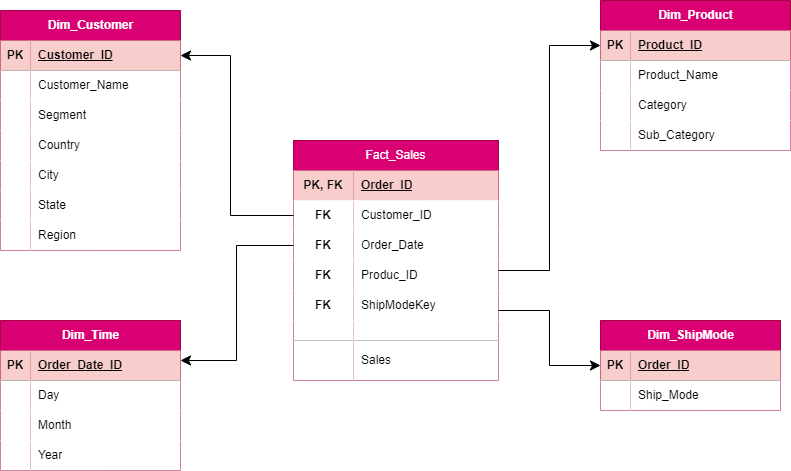

The diagram above was exported from draw.io. Its source (the exported page's mxGraphModel, read from the mxfile embedded in the PNG):
<mxGraphModel dx="720" dy="611" grid="0" gridSize="10" guides="1" tooltips="1" connect="1" arrows="1" fold="1" page="1" pageScale="1" pageWidth="850" pageHeight="1100" math="0" shadow="0">
  <root>
    <mxCell id="0" />
    <mxCell id="1" parent="0" />
    <object label="Fact_Sales" Name="" id="2">
      <mxCell style="shape=table;startSize=30;container=1;collapsible=1;childLayout=tableLayout;fixedRows=1;rowLines=0;align=center;resizeLast=1;html=1;whiteSpace=wrap;fillColor=#d80073;fontColor=#ffffff;strokeColor=#A50040;" parent="1" vertex="1">
        <mxGeometry x="323" y="170" width="205" height="240" as="geometry">
          <mxRectangle x="280" y="190" width="70" height="30" as="alternateBounds" />
        </mxGeometry>
      </mxCell>
    </object>
    <mxCell id="3" value="" style="shape=tableRow;horizontal=0;startSize=0;swimlaneHead=0;swimlaneBody=0;fillColor=none;collapsible=0;dropTarget=0;points=[[0,0.5],[1,0.5]];portConstraint=eastwest;top=0;left=0;right=0;bottom=0;html=1;" parent="2" vertex="1">
      <mxGeometry y="30" width="205" height="30" as="geometry" />
    </mxCell>
    <mxCell id="4" value="PK, FK" style="shape=partialRectangle;connectable=0;fillColor=#f8cecc;top=0;left=0;bottom=0;right=0;fontStyle=1;overflow=hidden;html=1;whiteSpace=wrap;strokeColor=#b85450;" parent="3" vertex="1">
      <mxGeometry width="60" height="30" as="geometry">
        <mxRectangle width="60" height="30" as="alternateBounds" />
      </mxGeometry>
    </mxCell>
    <mxCell id="5" value="Order_ID" style="shape=partialRectangle;connectable=0;fillColor=#f8cecc;top=0;left=0;bottom=0;right=0;align=left;spacingLeft=6;fontStyle=5;overflow=hidden;html=1;whiteSpace=wrap;strokeColor=#b85450;" parent="3" vertex="1">
      <mxGeometry x="60" width="145" height="30" as="geometry">
        <mxRectangle width="145" height="30" as="alternateBounds" />
      </mxGeometry>
    </mxCell>
    <mxCell id="25" style="shape=tableRow;horizontal=0;startSize=0;swimlaneHead=0;swimlaneBody=0;fillColor=none;collapsible=0;dropTarget=0;points=[[0,0.5],[1,0.5]];portConstraint=eastwest;top=0;left=0;right=0;bottom=0;html=1;" parent="2" vertex="1">
      <mxGeometry y="60" width="205" height="30" as="geometry" />
    </mxCell>
    <mxCell id="26" value="FK" style="shape=partialRectangle;connectable=0;top=0;left=0;bottom=0;right=0;fontStyle=1;overflow=hidden;html=1;whiteSpace=wrap;" parent="25" vertex="1">
      <mxGeometry width="60" height="30" as="geometry">
        <mxRectangle width="60" height="30" as="alternateBounds" />
      </mxGeometry>
    </mxCell>
    <mxCell id="27" value="&lt;span style=&quot;color: rgb(0, 0, 0);&quot;&gt;Customer_ID&lt;/span&gt;" style="shape=partialRectangle;connectable=0;top=0;left=0;bottom=0;right=0;align=left;spacingLeft=6;fontStyle=0;overflow=hidden;html=1;whiteSpace=wrap;verticalAlign=middle;" parent="25" vertex="1">
      <mxGeometry x="60" width="145" height="30" as="geometry">
        <mxRectangle width="145" height="30" as="alternateBounds" />
      </mxGeometry>
    </mxCell>
    <mxCell id="46" style="shape=tableRow;horizontal=0;startSize=0;swimlaneHead=0;swimlaneBody=0;fillColor=none;collapsible=0;dropTarget=0;points=[[0,0.5],[1,0.5]];portConstraint=eastwest;top=0;left=0;right=0;bottom=0;html=1;" parent="2" vertex="1">
      <mxGeometry y="90" width="205" height="30" as="geometry" />
    </mxCell>
    <mxCell id="47" value="FK" style="shape=partialRectangle;connectable=0;top=0;left=0;bottom=0;right=0;fontStyle=1;overflow=hidden;html=1;whiteSpace=wrap;" parent="46" vertex="1">
      <mxGeometry width="60" height="30" as="geometry">
        <mxRectangle width="60" height="30" as="alternateBounds" />
      </mxGeometry>
    </mxCell>
    <mxCell id="48" value="Order_Date" style="shape=partialRectangle;connectable=0;top=0;left=0;bottom=0;right=0;align=left;spacingLeft=6;fontStyle=0;overflow=hidden;html=1;whiteSpace=wrap;verticalAlign=middle;" parent="46" vertex="1">
      <mxGeometry x="60" width="145" height="30" as="geometry">
        <mxRectangle width="145" height="30" as="alternateBounds" />
      </mxGeometry>
    </mxCell>
    <mxCell id="49" style="shape=tableRow;horizontal=0;startSize=0;swimlaneHead=0;swimlaneBody=0;fillColor=none;collapsible=0;dropTarget=0;points=[[0,0.5],[1,0.5]];portConstraint=eastwest;top=0;left=0;right=0;bottom=0;html=1;" parent="2" vertex="1">
      <mxGeometry y="120" width="205" height="30" as="geometry" />
    </mxCell>
    <mxCell id="50" value="FK" style="shape=partialRectangle;connectable=0;top=0;left=0;bottom=0;right=0;fontStyle=1;overflow=hidden;html=1;whiteSpace=wrap;" parent="49" vertex="1">
      <mxGeometry width="60" height="30" as="geometry">
        <mxRectangle width="60" height="30" as="alternateBounds" />
      </mxGeometry>
    </mxCell>
    <mxCell id="51" value="Produc_ID" style="shape=partialRectangle;connectable=0;top=0;left=0;bottom=0;right=0;align=left;spacingLeft=6;fontStyle=0;overflow=hidden;html=1;whiteSpace=wrap;verticalAlign=middle;" parent="49" vertex="1">
      <mxGeometry x="60" width="145" height="30" as="geometry">
        <mxRectangle width="145" height="30" as="alternateBounds" />
      </mxGeometry>
    </mxCell>
    <mxCell id="43" style="shape=tableRow;horizontal=0;startSize=0;swimlaneHead=0;swimlaneBody=0;fillColor=none;collapsible=0;dropTarget=0;points=[[0,0.5],[1,0.5]];portConstraint=eastwest;top=0;left=0;right=0;bottom=0;html=1;" parent="2" vertex="1">
      <mxGeometry y="150" width="205" height="30" as="geometry" />
    </mxCell>
    <mxCell id="44" value="FK" style="shape=partialRectangle;connectable=0;top=0;left=0;bottom=0;right=0;fontStyle=1;overflow=hidden;html=1;whiteSpace=wrap;" parent="43" vertex="1">
      <mxGeometry width="60" height="30" as="geometry">
        <mxRectangle width="60" height="30" as="alternateBounds" />
      </mxGeometry>
    </mxCell>
    <mxCell id="45" value="ShipModeKey" style="shape=partialRectangle;connectable=0;top=0;left=0;bottom=0;right=0;align=left;spacingLeft=6;fontStyle=0;overflow=hidden;html=1;whiteSpace=wrap;verticalAlign=middle;" parent="43" vertex="1">
      <mxGeometry x="60" width="145" height="30" as="geometry">
        <mxRectangle width="145" height="30" as="alternateBounds" />
      </mxGeometry>
    </mxCell>
    <mxCell id="6" value="" style="shape=tableRow;horizontal=0;startSize=0;swimlaneHead=0;swimlaneBody=0;fillColor=none;collapsible=0;dropTarget=0;points=[[0,0.5],[1,0.5]];portConstraint=eastwest;top=0;left=0;right=0;bottom=1;html=1;" parent="2" vertex="1">
      <mxGeometry y="180" width="205" height="20" as="geometry" />
    </mxCell>
    <mxCell id="7" value="" style="shape=partialRectangle;connectable=0;top=0;left=0;bottom=0;right=0;fontStyle=1;overflow=hidden;html=1;whiteSpace=wrap;" parent="6" vertex="1">
      <mxGeometry width="60" height="20" as="geometry">
        <mxRectangle width="60" height="20" as="alternateBounds" />
      </mxGeometry>
    </mxCell>
    <mxCell id="8" value="" style="shape=partialRectangle;connectable=0;top=0;left=0;bottom=0;right=0;align=left;spacingLeft=6;fontStyle=5;overflow=hidden;html=1;whiteSpace=wrap;" parent="6" vertex="1">
      <mxGeometry x="60" width="145" height="20" as="geometry">
        <mxRectangle width="145" height="20" as="alternateBounds" />
      </mxGeometry>
    </mxCell>
    <mxCell id="9" value="" style="shape=tableRow;horizontal=0;startSize=0;swimlaneHead=0;swimlaneBody=0;fillColor=none;collapsible=0;dropTarget=0;points=[[0,0.5],[1,0.5]];portConstraint=eastwest;top=0;left=0;right=0;bottom=0;html=1;" parent="2" vertex="1">
      <mxGeometry y="200" width="205" height="40" as="geometry" />
    </mxCell>
    <mxCell id="10" value="" style="shape=partialRectangle;connectable=0;top=0;left=0;bottom=0;right=0;editable=1;overflow=hidden;html=1;whiteSpace=wrap;" parent="9" vertex="1">
      <mxGeometry width="60" height="40" as="geometry">
        <mxRectangle width="60" height="40" as="alternateBounds" />
      </mxGeometry>
    </mxCell>
    <mxCell id="11" value="Sales" style="shape=partialRectangle;connectable=0;top=0;left=0;bottom=0;right=0;align=left;spacingLeft=6;overflow=hidden;html=1;whiteSpace=wrap;" parent="9" vertex="1">
      <mxGeometry x="60" width="145" height="40" as="geometry">
        <mxRectangle width="145" height="40" as="alternateBounds" />
      </mxGeometry>
    </mxCell>
    <mxCell id="54" value="Dim_Customer" style="shape=table;startSize=30;container=1;collapsible=1;childLayout=tableLayout;fixedRows=1;rowLines=0;fontStyle=1;align=center;resizeLast=1;html=1;fillColor=#d80073;strokeColor=#A50040;fontColor=#ffffff;" parent="1" vertex="1">
      <mxGeometry x="30" y="40" width="180" height="240" as="geometry" />
    </mxCell>
    <mxCell id="55" value="" style="shape=tableRow;horizontal=0;startSize=0;swimlaneHead=0;swimlaneBody=0;fillColor=none;collapsible=0;dropTarget=0;points=[[0,0.5],[1,0.5]];portConstraint=eastwest;top=0;left=0;right=0;bottom=1;" parent="54" vertex="1">
      <mxGeometry y="30" width="180" height="30" as="geometry" />
    </mxCell>
    <mxCell id="56" value="PK" style="shape=partialRectangle;connectable=0;fillColor=#f8cecc;top=0;left=0;bottom=0;right=0;fontStyle=1;overflow=hidden;whiteSpace=wrap;html=1;strokeColor=#b85450;" parent="55" vertex="1">
      <mxGeometry width="30" height="30" as="geometry">
        <mxRectangle width="30" height="30" as="alternateBounds" />
      </mxGeometry>
    </mxCell>
    <mxCell id="57" value="Customer_ID" style="shape=partialRectangle;connectable=0;fillColor=#f8cecc;top=0;left=0;bottom=0;right=0;align=left;spacingLeft=6;fontStyle=5;overflow=hidden;whiteSpace=wrap;html=1;strokeColor=#b85450;" parent="55" vertex="1">
      <mxGeometry x="30" width="150" height="30" as="geometry">
        <mxRectangle width="150" height="30" as="alternateBounds" />
      </mxGeometry>
    </mxCell>
    <mxCell id="58" value="" style="shape=tableRow;horizontal=0;startSize=0;swimlaneHead=0;swimlaneBody=0;fillColor=none;collapsible=0;dropTarget=0;points=[[0,0.5],[1,0.5]];portConstraint=eastwest;top=0;left=0;right=0;bottom=0;" parent="54" vertex="1">
      <mxGeometry y="60" width="180" height="30" as="geometry" />
    </mxCell>
    <mxCell id="59" value="" style="shape=partialRectangle;connectable=0;top=0;left=0;bottom=0;right=0;editable=1;overflow=hidden;whiteSpace=wrap;html=1;" parent="58" vertex="1">
      <mxGeometry width="30" height="30" as="geometry">
        <mxRectangle width="30" height="30" as="alternateBounds" />
      </mxGeometry>
    </mxCell>
    <mxCell id="60" value="Customer_Name" style="shape=partialRectangle;connectable=0;top=0;left=0;bottom=0;right=0;align=left;spacingLeft=6;overflow=hidden;whiteSpace=wrap;html=1;" parent="58" vertex="1">
      <mxGeometry x="30" width="150" height="30" as="geometry">
        <mxRectangle width="150" height="30" as="alternateBounds" />
      </mxGeometry>
    </mxCell>
    <mxCell id="73" style="shape=tableRow;horizontal=0;startSize=0;swimlaneHead=0;swimlaneBody=0;fillColor=none;collapsible=0;dropTarget=0;points=[[0,0.5],[1,0.5]];portConstraint=eastwest;top=0;left=0;right=0;bottom=0;" parent="54" vertex="1">
      <mxGeometry y="90" width="180" height="30" as="geometry" />
    </mxCell>
    <mxCell id="74" style="shape=partialRectangle;connectable=0;top=0;left=0;bottom=0;right=0;editable=1;overflow=hidden;whiteSpace=wrap;html=1;" parent="73" vertex="1">
      <mxGeometry width="30" height="30" as="geometry">
        <mxRectangle width="30" height="30" as="alternateBounds" />
      </mxGeometry>
    </mxCell>
    <mxCell id="75" value="Segment" style="shape=partialRectangle;connectable=0;top=0;left=0;bottom=0;right=0;align=left;spacingLeft=6;overflow=hidden;whiteSpace=wrap;html=1;" parent="73" vertex="1">
      <mxGeometry x="30" width="150" height="30" as="geometry">
        <mxRectangle width="150" height="30" as="alternateBounds" />
      </mxGeometry>
    </mxCell>
    <mxCell id="70" style="shape=tableRow;horizontal=0;startSize=0;swimlaneHead=0;swimlaneBody=0;fillColor=none;collapsible=0;dropTarget=0;points=[[0,0.5],[1,0.5]];portConstraint=eastwest;top=0;left=0;right=0;bottom=0;" parent="54" vertex="1">
      <mxGeometry y="120" width="180" height="30" as="geometry" />
    </mxCell>
    <mxCell id="71" style="shape=partialRectangle;connectable=0;top=0;left=0;bottom=0;right=0;editable=1;overflow=hidden;whiteSpace=wrap;html=1;" parent="70" vertex="1">
      <mxGeometry width="30" height="30" as="geometry">
        <mxRectangle width="30" height="30" as="alternateBounds" />
      </mxGeometry>
    </mxCell>
    <mxCell id="72" value="Country" style="shape=partialRectangle;connectable=0;top=0;left=0;bottom=0;right=0;align=left;spacingLeft=6;overflow=hidden;whiteSpace=wrap;html=1;" parent="70" vertex="1">
      <mxGeometry x="30" width="150" height="30" as="geometry">
        <mxRectangle width="150" height="30" as="alternateBounds" />
      </mxGeometry>
    </mxCell>
    <mxCell id="67" style="shape=tableRow;horizontal=0;startSize=0;swimlaneHead=0;swimlaneBody=0;fillColor=none;collapsible=0;dropTarget=0;points=[[0,0.5],[1,0.5]];portConstraint=eastwest;top=0;left=0;right=0;bottom=0;" parent="54" vertex="1">
      <mxGeometry y="150" width="180" height="30" as="geometry" />
    </mxCell>
    <mxCell id="68" style="shape=partialRectangle;connectable=0;top=0;left=0;bottom=0;right=0;editable=1;overflow=hidden;whiteSpace=wrap;html=1;" parent="67" vertex="1">
      <mxGeometry width="30" height="30" as="geometry">
        <mxRectangle width="30" height="30" as="alternateBounds" />
      </mxGeometry>
    </mxCell>
    <mxCell id="69" value="City" style="shape=partialRectangle;connectable=0;top=0;left=0;bottom=0;right=0;align=left;spacingLeft=6;overflow=hidden;whiteSpace=wrap;html=1;" parent="67" vertex="1">
      <mxGeometry x="30" width="150" height="30" as="geometry">
        <mxRectangle width="150" height="30" as="alternateBounds" />
      </mxGeometry>
    </mxCell>
    <mxCell id="61" value="" style="shape=tableRow;horizontal=0;startSize=0;swimlaneHead=0;swimlaneBody=0;fillColor=none;collapsible=0;dropTarget=0;points=[[0,0.5],[1,0.5]];portConstraint=eastwest;top=0;left=0;right=0;bottom=0;" parent="54" vertex="1">
      <mxGeometry y="180" width="180" height="30" as="geometry" />
    </mxCell>
    <mxCell id="62" value="" style="shape=partialRectangle;connectable=0;top=0;left=0;bottom=0;right=0;editable=1;overflow=hidden;whiteSpace=wrap;html=1;" parent="61" vertex="1">
      <mxGeometry width="30" height="30" as="geometry">
        <mxRectangle width="30" height="30" as="alternateBounds" />
      </mxGeometry>
    </mxCell>
    <mxCell id="63" value="State" style="shape=partialRectangle;connectable=0;top=0;left=0;bottom=0;right=0;align=left;spacingLeft=6;overflow=hidden;whiteSpace=wrap;html=1;" parent="61" vertex="1">
      <mxGeometry x="30" width="150" height="30" as="geometry">
        <mxRectangle width="150" height="30" as="alternateBounds" />
      </mxGeometry>
    </mxCell>
    <mxCell id="64" value="" style="shape=tableRow;horizontal=0;startSize=0;swimlaneHead=0;swimlaneBody=0;fillColor=none;collapsible=0;dropTarget=0;points=[[0,0.5],[1,0.5]];portConstraint=eastwest;top=0;left=0;right=0;bottom=0;" parent="54" vertex="1">
      <mxGeometry y="210" width="180" height="30" as="geometry" />
    </mxCell>
    <mxCell id="65" value="" style="shape=partialRectangle;connectable=0;top=0;left=0;bottom=0;right=0;editable=1;overflow=hidden;whiteSpace=wrap;html=1;" parent="64" vertex="1">
      <mxGeometry width="30" height="30" as="geometry">
        <mxRectangle width="30" height="30" as="alternateBounds" />
      </mxGeometry>
    </mxCell>
    <mxCell id="66" value="Region" style="shape=partialRectangle;connectable=0;top=0;left=0;bottom=0;right=0;align=left;spacingLeft=6;overflow=hidden;whiteSpace=wrap;html=1;" parent="64" vertex="1">
      <mxGeometry x="30" width="150" height="30" as="geometry">
        <mxRectangle width="150" height="30" as="alternateBounds" />
      </mxGeometry>
    </mxCell>
    <mxCell id="76" value="Dim_Product" style="shape=table;startSize=30;container=1;collapsible=1;childLayout=tableLayout;fixedRows=1;rowLines=0;fontStyle=1;align=center;resizeLast=1;html=1;fillColor=#d80073;strokeColor=#A50040;fontColor=#ffffff;" parent="1" vertex="1">
      <mxGeometry x="630" y="30" width="190" height="150" as="geometry" />
    </mxCell>
    <mxCell id="77" value="" style="shape=tableRow;horizontal=0;startSize=0;swimlaneHead=0;swimlaneBody=0;fillColor=none;collapsible=0;dropTarget=0;points=[[0,0.5],[1,0.5]];portConstraint=eastwest;top=0;left=0;right=0;bottom=1;" parent="76" vertex="1">
      <mxGeometry y="30" width="190" height="30" as="geometry" />
    </mxCell>
    <mxCell id="78" value="PK" style="shape=partialRectangle;connectable=0;top=0;left=0;bottom=0;right=0;fontStyle=1;overflow=hidden;whiteSpace=wrap;html=1;fillColor=#f8cecc;strokeColor=#b85450;" parent="77" vertex="1">
      <mxGeometry width="30" height="30" as="geometry">
        <mxRectangle width="30" height="30" as="alternateBounds" />
      </mxGeometry>
    </mxCell>
    <mxCell id="79" value="Product_ID" style="shape=partialRectangle;connectable=0;top=0;left=0;bottom=0;right=0;align=left;spacingLeft=6;fontStyle=5;overflow=hidden;whiteSpace=wrap;html=1;fillColor=#f8cecc;strokeColor=#b85450;" parent="77" vertex="1">
      <mxGeometry x="30" width="160" height="30" as="geometry">
        <mxRectangle width="160" height="30" as="alternateBounds" />
      </mxGeometry>
    </mxCell>
    <mxCell id="80" value="" style="shape=tableRow;horizontal=0;startSize=0;swimlaneHead=0;swimlaneBody=0;fillColor=none;collapsible=0;dropTarget=0;points=[[0,0.5],[1,0.5]];portConstraint=eastwest;top=0;left=0;right=0;bottom=0;" parent="76" vertex="1">
      <mxGeometry y="60" width="190" height="30" as="geometry" />
    </mxCell>
    <mxCell id="81" value="" style="shape=partialRectangle;connectable=0;top=0;left=0;bottom=0;right=0;editable=1;overflow=hidden;whiteSpace=wrap;html=1;" parent="80" vertex="1">
      <mxGeometry width="30" height="30" as="geometry">
        <mxRectangle width="30" height="30" as="alternateBounds" />
      </mxGeometry>
    </mxCell>
    <mxCell id="82" value="Product_Name" style="shape=partialRectangle;connectable=0;top=0;left=0;bottom=0;right=0;align=left;spacingLeft=6;overflow=hidden;whiteSpace=wrap;html=1;" parent="80" vertex="1">
      <mxGeometry x="30" width="160" height="30" as="geometry">
        <mxRectangle width="160" height="30" as="alternateBounds" />
      </mxGeometry>
    </mxCell>
    <mxCell id="83" value="" style="shape=tableRow;horizontal=0;startSize=0;swimlaneHead=0;swimlaneBody=0;fillColor=none;collapsible=0;dropTarget=0;points=[[0,0.5],[1,0.5]];portConstraint=eastwest;top=0;left=0;right=0;bottom=0;" parent="76" vertex="1">
      <mxGeometry y="90" width="190" height="30" as="geometry" />
    </mxCell>
    <mxCell id="84" value="" style="shape=partialRectangle;connectable=0;top=0;left=0;bottom=0;right=0;editable=1;overflow=hidden;whiteSpace=wrap;html=1;" parent="83" vertex="1">
      <mxGeometry width="30" height="30" as="geometry">
        <mxRectangle width="30" height="30" as="alternateBounds" />
      </mxGeometry>
    </mxCell>
    <mxCell id="85" value="Category" style="shape=partialRectangle;connectable=0;top=0;left=0;bottom=0;right=0;align=left;spacingLeft=6;overflow=hidden;whiteSpace=wrap;html=1;" parent="83" vertex="1">
      <mxGeometry x="30" width="160" height="30" as="geometry">
        <mxRectangle width="160" height="30" as="alternateBounds" />
      </mxGeometry>
    </mxCell>
    <mxCell id="86" value="" style="shape=tableRow;horizontal=0;startSize=0;swimlaneHead=0;swimlaneBody=0;fillColor=none;collapsible=0;dropTarget=0;points=[[0,0.5],[1,0.5]];portConstraint=eastwest;top=0;left=0;right=0;bottom=0;" parent="76" vertex="1">
      <mxGeometry y="120" width="190" height="30" as="geometry" />
    </mxCell>
    <mxCell id="87" value="" style="shape=partialRectangle;connectable=0;top=0;left=0;bottom=0;right=0;editable=1;overflow=hidden;whiteSpace=wrap;html=1;" parent="86" vertex="1">
      <mxGeometry width="30" height="30" as="geometry">
        <mxRectangle width="30" height="30" as="alternateBounds" />
      </mxGeometry>
    </mxCell>
    <mxCell id="88" value="Sub_Category" style="shape=partialRectangle;connectable=0;top=0;left=0;bottom=0;right=0;align=left;spacingLeft=6;overflow=hidden;whiteSpace=wrap;html=1;" parent="86" vertex="1">
      <mxGeometry x="30" width="160" height="30" as="geometry">
        <mxRectangle width="160" height="30" as="alternateBounds" />
      </mxGeometry>
    </mxCell>
    <mxCell id="89" value="Dim_Time" style="shape=table;startSize=30;container=1;collapsible=1;childLayout=tableLayout;fixedRows=1;rowLines=0;fontStyle=1;align=center;resizeLast=1;html=1;fillColor=#d80073;strokeColor=#A50040;fontColor=#ffffff;" parent="1" vertex="1">
      <mxGeometry x="30" y="350" width="180" height="150" as="geometry" />
    </mxCell>
    <mxCell id="90" value="" style="shape=tableRow;horizontal=0;startSize=0;swimlaneHead=0;swimlaneBody=0;fillColor=none;collapsible=0;dropTarget=0;points=[[0,0.5],[1,0.5]];portConstraint=eastwest;top=0;left=0;right=0;bottom=1;" parent="89" vertex="1">
      <mxGeometry y="30" width="180" height="30" as="geometry" />
    </mxCell>
    <mxCell id="91" value="PK" style="shape=partialRectangle;connectable=0;fillColor=#f8cecc;top=0;left=0;bottom=0;right=0;fontStyle=1;overflow=hidden;whiteSpace=wrap;html=1;strokeColor=#b85450;" parent="90" vertex="1">
      <mxGeometry width="30" height="30" as="geometry">
        <mxRectangle width="30" height="30" as="alternateBounds" />
      </mxGeometry>
    </mxCell>
    <mxCell id="92" value="Order_Date_ID" style="shape=partialRectangle;connectable=0;fillColor=#f8cecc;top=0;left=0;bottom=0;right=0;align=left;spacingLeft=6;fontStyle=5;overflow=hidden;whiteSpace=wrap;html=1;strokeColor=#b85450;" parent="90" vertex="1">
      <mxGeometry x="30" width="150" height="30" as="geometry">
        <mxRectangle width="150" height="30" as="alternateBounds" />
      </mxGeometry>
    </mxCell>
    <mxCell id="93" value="" style="shape=tableRow;horizontal=0;startSize=0;swimlaneHead=0;swimlaneBody=0;fillColor=none;collapsible=0;dropTarget=0;points=[[0,0.5],[1,0.5]];portConstraint=eastwest;top=0;left=0;right=0;bottom=0;" parent="89" vertex="1">
      <mxGeometry y="60" width="180" height="30" as="geometry" />
    </mxCell>
    <mxCell id="94" value="" style="shape=partialRectangle;connectable=0;top=0;left=0;bottom=0;right=0;editable=1;overflow=hidden;whiteSpace=wrap;html=1;" parent="93" vertex="1">
      <mxGeometry width="30" height="30" as="geometry">
        <mxRectangle width="30" height="30" as="alternateBounds" />
      </mxGeometry>
    </mxCell>
    <mxCell id="95" value="Day" style="shape=partialRectangle;connectable=0;top=0;left=0;bottom=0;right=0;align=left;spacingLeft=6;overflow=hidden;whiteSpace=wrap;html=1;" parent="93" vertex="1">
      <mxGeometry x="30" width="150" height="30" as="geometry">
        <mxRectangle width="150" height="30" as="alternateBounds" />
      </mxGeometry>
    </mxCell>
    <mxCell id="96" value="" style="shape=tableRow;horizontal=0;startSize=0;swimlaneHead=0;swimlaneBody=0;fillColor=none;collapsible=0;dropTarget=0;points=[[0,0.5],[1,0.5]];portConstraint=eastwest;top=0;left=0;right=0;bottom=0;" parent="89" vertex="1">
      <mxGeometry y="90" width="180" height="30" as="geometry" />
    </mxCell>
    <mxCell id="97" value="" style="shape=partialRectangle;connectable=0;top=0;left=0;bottom=0;right=0;editable=1;overflow=hidden;whiteSpace=wrap;html=1;" parent="96" vertex="1">
      <mxGeometry width="30" height="30" as="geometry">
        <mxRectangle width="30" height="30" as="alternateBounds" />
      </mxGeometry>
    </mxCell>
    <mxCell id="98" value="Month" style="shape=partialRectangle;connectable=0;top=0;left=0;bottom=0;right=0;align=left;spacingLeft=6;overflow=hidden;whiteSpace=wrap;html=1;" parent="96" vertex="1">
      <mxGeometry x="30" width="150" height="30" as="geometry">
        <mxRectangle width="150" height="30" as="alternateBounds" />
      </mxGeometry>
    </mxCell>
    <mxCell id="99" value="" style="shape=tableRow;horizontal=0;startSize=0;swimlaneHead=0;swimlaneBody=0;fillColor=none;collapsible=0;dropTarget=0;points=[[0,0.5],[1,0.5]];portConstraint=eastwest;top=0;left=0;right=0;bottom=0;" parent="89" vertex="1">
      <mxGeometry y="120" width="180" height="30" as="geometry" />
    </mxCell>
    <mxCell id="100" value="" style="shape=partialRectangle;connectable=0;top=0;left=0;bottom=0;right=0;editable=1;overflow=hidden;whiteSpace=wrap;html=1;" parent="99" vertex="1">
      <mxGeometry width="30" height="30" as="geometry">
        <mxRectangle width="30" height="30" as="alternateBounds" />
      </mxGeometry>
    </mxCell>
    <mxCell id="101" value="Year" style="shape=partialRectangle;connectable=0;top=0;left=0;bottom=0;right=0;align=left;spacingLeft=6;overflow=hidden;whiteSpace=wrap;html=1;" parent="99" vertex="1">
      <mxGeometry x="30" width="150" height="30" as="geometry">
        <mxRectangle width="150" height="30" as="alternateBounds" />
      </mxGeometry>
    </mxCell>
    <mxCell id="102" value="Dim_ShipMode" style="shape=table;startSize=30;container=1;collapsible=1;childLayout=tableLayout;fixedRows=1;rowLines=0;fontStyle=1;align=center;resizeLast=1;html=1;fillColor=#d80073;strokeColor=#A50040;fontColor=#ffffff;" parent="1" vertex="1">
      <mxGeometry x="630" y="350" width="180" height="90" as="geometry" />
    </mxCell>
    <mxCell id="103" value="" style="shape=tableRow;horizontal=0;startSize=0;swimlaneHead=0;swimlaneBody=0;fillColor=none;collapsible=0;dropTarget=0;points=[[0,0.5],[1,0.5]];portConstraint=eastwest;top=0;left=0;right=0;bottom=1;" parent="102" vertex="1">
      <mxGeometry y="30" width="180" height="30" as="geometry" />
    </mxCell>
    <mxCell id="104" value="PK" style="shape=partialRectangle;connectable=0;fillColor=#f8cecc;top=0;left=0;bottom=0;right=0;fontStyle=1;overflow=hidden;whiteSpace=wrap;html=1;strokeColor=#b85450;" parent="103" vertex="1">
      <mxGeometry width="30" height="30" as="geometry">
        <mxRectangle width="30" height="30" as="alternateBounds" />
      </mxGeometry>
    </mxCell>
    <mxCell id="105" value="Order_ID" style="shape=partialRectangle;connectable=0;fillColor=#f8cecc;top=0;left=0;bottom=0;right=0;align=left;spacingLeft=6;fontStyle=5;overflow=hidden;whiteSpace=wrap;html=1;strokeColor=#b85450;" parent="103" vertex="1">
      <mxGeometry x="30" width="150" height="30" as="geometry">
        <mxRectangle width="150" height="30" as="alternateBounds" />
      </mxGeometry>
    </mxCell>
    <mxCell id="106" value="" style="shape=tableRow;horizontal=0;startSize=0;swimlaneHead=0;swimlaneBody=0;fillColor=none;collapsible=0;dropTarget=0;points=[[0,0.5],[1,0.5]];portConstraint=eastwest;top=0;left=0;right=0;bottom=0;" parent="102" vertex="1">
      <mxGeometry y="60" width="180" height="30" as="geometry" />
    </mxCell>
    <mxCell id="107" value="" style="shape=partialRectangle;connectable=0;top=0;left=0;bottom=0;right=0;editable=1;overflow=hidden;whiteSpace=wrap;html=1;" parent="106" vertex="1">
      <mxGeometry width="30" height="30" as="geometry">
        <mxRectangle width="30" height="30" as="alternateBounds" />
      </mxGeometry>
    </mxCell>
    <mxCell id="108" value="Ship_Mode" style="shape=partialRectangle;connectable=0;top=0;left=0;bottom=0;right=0;align=left;spacingLeft=6;overflow=hidden;whiteSpace=wrap;html=1;" parent="106" vertex="1">
      <mxGeometry x="30" width="150" height="30" as="geometry">
        <mxRectangle width="150" height="30" as="alternateBounds" />
      </mxGeometry>
    </mxCell>
    <mxCell id="140" value="" style="edgeStyle=segmentEdgeStyle;endArrow=classic;html=1;curved=0;rounded=0;endSize=8;startSize=8;entryX=1;entryY=0.5;entryDx=0;entryDy=0;" parent="1" source="25" target="55" edge="1">
      <mxGeometry width="50" height="50" relative="1" as="geometry">
        <mxPoint x="310" y="265" as="sourcePoint" />
        <mxPoint x="240" y="100" as="targetPoint" />
        <Array as="points">
          <mxPoint x="260" y="245" />
          <mxPoint x="260" y="85" />
        </Array>
      </mxGeometry>
    </mxCell>
    <mxCell id="142" value="" style="edgeStyle=elbowEdgeStyle;elbow=horizontal;endArrow=classic;html=1;curved=0;rounded=0;endSize=8;startSize=8;entryX=0;entryY=0.5;entryDx=0;entryDy=0;" parent="1" target="77" edge="1">
      <mxGeometry width="50" height="50" relative="1" as="geometry">
        <mxPoint x="528" y="300" as="sourcePoint" />
        <mxPoint x="578" y="250" as="targetPoint" />
        <Array as="points" />
      </mxGeometry>
    </mxCell>
    <mxCell id="144" value="" style="edgeStyle=segmentEdgeStyle;endArrow=classic;html=1;curved=0;rounded=0;endSize=8;startSize=8;exitX=0;exitY=0.5;exitDx=0;exitDy=0;" parent="1" source="46" edge="1">
      <mxGeometry width="50" height="50" relative="1" as="geometry">
        <mxPoint x="329.04" y="472.8" as="sourcePoint" />
        <mxPoint x="210" y="390" as="targetPoint" />
        <Array as="points">
          <mxPoint x="266" y="275" />
          <mxPoint x="266" y="390" />
        </Array>
      </mxGeometry>
    </mxCell>
    <mxCell id="145" value="" style="edgeStyle=elbowEdgeStyle;elbow=horizontal;endArrow=classic;html=1;curved=0;rounded=0;endSize=8;startSize=8;entryX=0;entryY=0.5;entryDx=0;entryDy=0;" parent="1" target="103" edge="1">
      <mxGeometry width="50" height="50" relative="1" as="geometry">
        <mxPoint x="528" y="340" as="sourcePoint" />
        <mxPoint x="578" y="290" as="targetPoint" />
      </mxGeometry>
    </mxCell>
  </root>
</mxGraphModel>